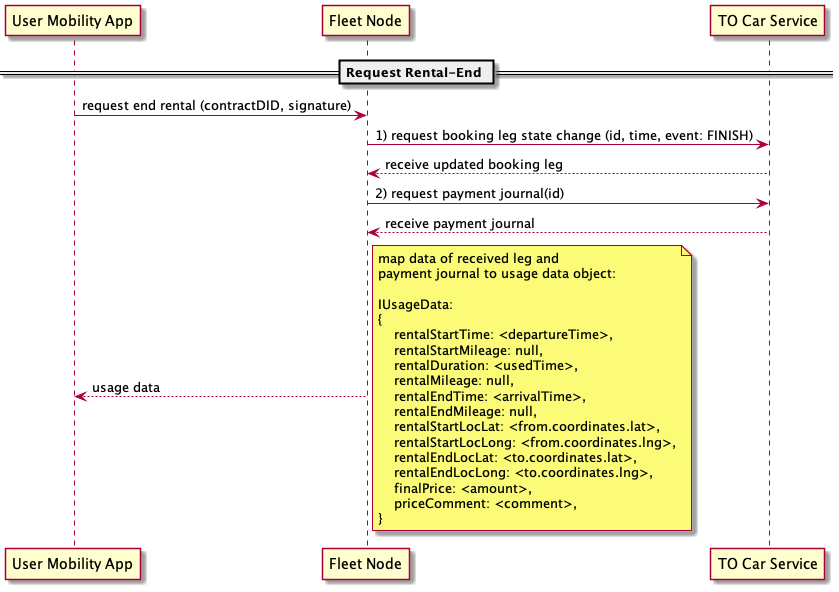

The diagram above was rendered by PlantUML. Its source (embedded in the PNG):
@startuml Rental End Flow
 
participant "User Mobility App" as UMA 
participant "Fleet Node" as FLN
participant "TO Car Service" as TOC



== Request Rental-End == 


UMA -> FLN: request end rental (contractDID, signature)

FLN -> TOC: 1) request booking leg state change (id, time, event: FINISH)
TOC --> FLN: receive updated booking leg

FLN -> TOC: 2) request payment journal(id)
TOC --> FLN: receive payment journal

FLN --> UMA: usage data
note right
map data of received leg and 
payment journal to usage data object:

IUsageData:
{
    rentalStartTime: <departureTime>,
    rentalStartMileage: null,
    rentalDuration: <usedTime>,
    rentalMileage: null,
    rentalEndTime: <arrivalTime>,
    rentalEndMileage: null,
    rentalStartLocLat: <from.coordinates.lat>,
    rentalStartLocLong: <from.coordinates.lng>,
    rentalEndLocLat: <to.coordinates.lat>,
    rentalEndLocLong: <to.coordinates.lng>,
    finalPrice: <amount>,
    priceComment: <comment>,
}
end note

@enduml